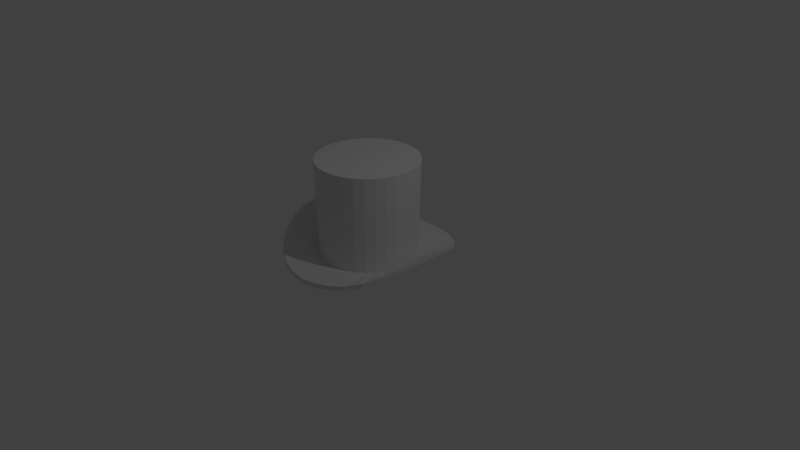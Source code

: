 # Source: tophat.blend  (saved by Blender 2.79.0; exported with 4.5.12 LTS)
import bpy
from mathutils import Matrix  # noqa: F401  (used for matrix-valued properties, if any)

bpy.ops.wm.read_factory_settings(use_empty=True)
scene = bpy.context.scene
scene.name = 'Scene'

# ---- collections
col_collection_1 = bpy.data.collections.new('Collection 1'); scene.collection.children.link(col_collection_1)

# ---- world
world_world = bpy.data.worlds.new('World'); scene.world = world_world
world_world.color = (0.05088, 0.05088, 0.05088)
world_world.use_sun_shadow = False
world_world.sun_shadow_jitter_overblur = 0.0
world_world.cycles.sampling_method = 'MANUAL'

# ---- cameras
cam_camera = bpy.data.cameras.new('Camera')
cam_camera.clip_end = 100.0
cam_camera.lens = 35.0
cam_camera.sensor_width = 32.0
cam_camera.sensor_height = 18.0
cam_camera.ortho_scale = 7.314
cam_camera.dof.focus_distance = 0.0
cam_camera.dof.aperture_fstop = 128.0

# ---- lights
light_lamp = bpy.data.lights.new('Lamp', 'POINT')
light_lamp.transmission_factor = 0.0
light_lamp.cutoff_distance = 30.0
light_lamp.energy = 100.0
light_lamp.shadow_buffer_clip_start = 1.001
light_lamp.shadow_soft_size = 0.1
light_lamp.shadow_maximum_resolution = 0.006
light_lamp.use_absolute_resolution = True

# ---- meshes
me_cylinder = bpy.data.meshes.new('Cylinder')
me_cylinder.from_pydata([(0.0, 0.6308, 0.06923), (-3.952e-09, 0.664, 1.331), (0.1231, 0.6186, 0.06923), (0.1295, 0.6513, 1.331), (0.2414, 0.5828, 0.06923), (0.2541, 0.6135, 1.331), (0.3504, 0.5245, 0.06923), (0.3689, 0.5521, 1.331), (0.446, 0.446, 0.06923), (0.4696, 0.4696, 1.331), (0.5245, 0.3504, 0.06923), (0.5521, 0.3689, 1.331), (0.5828, 0.2414, 0.06923), (0.6135, 0.2541, 1.331), (0.6186, 0.1231, 0.06923), (0.6513, 0.1295, 1.331), (0.6308, 4.762e-08, 0.06923), (0.664, 4.065e-08, 1.331), (0.6186, -0.1231, 0.06923), (0.6513, -0.1295, 1.331), (0.5828, -0.2414, 0.06923), (0.6135, -0.2541, 1.331), (0.5245, -0.3504, 0.06923), (0.5521, -0.3689, 1.331), (0.446, -0.446, 0.06923), (0.4696, -0.4696, 1.331), (0.3504, -0.5245, 0.06923), (0.3689, -0.5521, 1.331), (0.2414, -0.5828, 0.06923), (0.2541, -0.6135, 1.331), (0.1231, -0.6186, 0.06923), (0.1295, -0.6513, 1.331), (-2.055e-07, -0.6308, 0.06923), (-2.203e-07, -0.664, 1.331), (-0.1231, -0.6186, 0.06923), (-0.1295, -0.6513, 1.331), (-0.2414, -0.5828, 0.06923), (-0.2541, -0.6135, 1.331), (-0.3504, -0.5245, 0.06923), (-0.3689, -0.5521, 1.331), (-0.446, -0.446, 0.06923), (-0.4696, -0.4696, 1.331), (-0.5245, -0.3504, 0.06923), (-0.5521, -0.3689, 1.331), (-0.5828, -0.2414, 0.06923), (-0.6135, -0.2541, 1.331), (-0.6186, -0.1231, 0.06923), (-0.6513, -0.1295, 1.331), (-0.6308, 6.091e-07, 0.06923), (-0.664, 6.317e-07, 1.331), (-0.6186, 0.1231, 0.06923), (-0.6513, 0.1295, 1.331), (-0.5828, 0.2414, 0.06923), (-0.6135, 0.2541, 1.331), (-0.5245, 0.3504, 0.06923), (-0.5521, 0.3689, 1.331), (-0.446, 0.446, 0.06923), (-0.4696, 0.4696, 1.331), (-0.3504, 0.5245, 0.06923), (-0.3689, 0.5521, 1.331), (-0.2414, 0.5828, 0.06923), (-0.2541, 0.6135, 1.331), (-0.1231, 0.6186, 0.06923), (-0.1295, 0.6513, 1.331), (-6.45e-08, 1.091, 0.06923), (0.2128, 1.07, 0.08132), (0.4175, 1.008, 0.1055), (0.6061, 0.9071, 0.1333), (0.7714, 0.7714, 0.1915), (0.9071, 0.6061, 0.2639), (1.008, 0.4175, 0.3363), (1.07, 0.2128, 0.3897), (1.091, -5.735e-08, 0.4205), (1.07, -0.2128, 0.3897), (1.008, -0.4175, 0.3363), (0.9071, -0.6061, 0.2639), (0.7714, -0.7714, 0.1915), (0.6061, -0.9071, 0.1333), (0.4175, -1.008, 0.1055), (0.2128, -1.07, 0.08132), (-4.2e-07, -1.091, 0.06923), (-0.2128, -1.07, 0.08132), (-0.4175, -1.008, 0.1055), (-0.6061, -0.9071, 0.1333), (-0.7714, -0.7714, 0.1915), (-0.9071, -0.6061, 0.2639), (-1.008, -0.4175, 0.3363), (-1.07, -0.2128, 0.3897), (-1.091, -5.735e-08, 0.4205), (-1.07, 0.2128, 0.3897), (-1.008, 0.4175, 0.3363), (-0.9071, 0.6061, 0.2639), (-0.7714, 0.7714, 0.1915), (-0.6061, 0.9071, 0.1333), (-0.4175, 1.008, 0.1055), (-0.2128, 1.07, 0.08132), (-6.142e-08, 1.091, 0.008896), (0.2128, 1.07, 0.02099), (0.4175, 1.008, 0.04516), (0.6061, 0.9071, 0.07299), (0.7714, 0.7714, 0.1311), (0.9071, 0.6061, 0.2035), (1.008, 0.4175, 0.2759), (1.07, 0.2128, 0.3293), (1.091, -5.735e-08, 0.3602), (1.07, -0.2128, 0.3293), (1.008, -0.4175, 0.2759), (0.9071, -0.6061, 0.2035), (0.7714, -0.7714, 0.1311), (0.6061, -0.9071, 0.07299), (0.4175, -1.008, 0.04516), (0.2128, -1.07, 0.02099), (-4.169e-07, -1.091, 0.008896), (-0.2128, -1.07, 0.02099), (-0.4175, -1.008, 0.04516), (-0.6061, -0.9071, 0.07299), (-0.7714, -0.7714, 0.1311), (-0.9071, -0.6061, 0.2035), (-1.008, -0.4175, 0.2759), (-1.07, -0.2128, 0.3293), (-1.091, -5.735e-08, 0.3602), (-1.07, 0.2128, 0.3293), (-1.008, 0.4175, 0.2759), (-0.9071, 0.6061, 0.2035), (-0.7714, 0.7714, 0.1311), (-0.6061, 0.9071, 0.07299), (-0.4175, 1.008, 0.04516), (-0.2128, 1.07, 0.02099), (-9.516e-18, 0.6308, 0.02638), (0.1231, 0.6186, 0.02638), (0.2414, 0.5828, 0.02638), (0.3504, 0.5245, 0.02638), (0.446, 0.446, 0.02638), (0.5245, 0.3504, 0.02638), (0.5828, 0.2414, 0.02638), (0.6186, 0.1231, 0.02638), (0.6308, 4.762e-08, 0.02638), (0.6186, -0.1231, 0.02638), (0.5828, -0.2414, 0.02638), (0.5245, -0.3504, 0.02638), (0.446, -0.446, 0.02638), (0.3504, -0.5245, 0.02638), (0.2414, -0.5828, 0.02638), (0.1231, -0.6186, 0.02638), (-2.055e-07, -0.6308, 0.02638), (-0.1231, -0.6186, 0.02638), (-0.2414, -0.5828, 0.02638), (-0.3504, -0.5245, 0.02638), (-0.446, -0.446, 0.02638), (-0.5245, -0.3504, 0.02638), (-0.5828, -0.2414, 0.02638), (-0.6186, -0.1231, 0.02638), (-0.6308, 6.091e-07, 0.02638), (-0.6186, 0.1231, 0.02638), (-0.5828, 0.2414, 0.02638), (-0.5245, 0.3504, 0.02638), (-0.446, 0.446, 0.02638), (-0.3504, 0.5245, 0.02638), (-0.2414, 0.5828, 0.02638), (-0.1231, 0.6186, 0.02638)], [], [(0, 1, 3, 2), (2, 3, 5, 4), (4, 5, 7, 6), (6, 7, 9, 8), (8, 9, 11, 10), (10, 11, 13, 12), (12, 13, 15, 14), (14, 15, 17, 16), (16, 17, 19, 18), (18, 19, 21, 20), (20, 21, 23, 22), (22, 23, 25, 24), (24, 25, 27, 26), (26, 27, 29, 28), (28, 29, 31, 30), (30, 31, 33, 32), (32, 33, 35, 34), (34, 35, 37, 36), (36, 37, 39, 38), (38, 39, 41, 40), (40, 41, 43, 42), (42, 43, 45, 44), (44, 45, 47, 46), (46, 47, 49, 48), (48, 49, 51, 50), (50, 51, 53, 52), (52, 53, 55, 54), (54, 55, 57, 56), (56, 57, 59, 58), (58, 59, 61, 60), (3, 1, 63, 61, 59, 57, 55, 53, 51, 49, 47, 45, 43, 41, 39, 37, 35, 33, 31, 29, 27, 25, 23, 21, 19, 17, 15, 13, 11, 9, 7, 5), (60, 61, 63, 62), (62, 63, 1, 0), (14, 16, 72, 71), (84, 85, 117, 116), (32, 34, 81, 80), (50, 52, 90, 89), (6, 8, 68, 67), (24, 26, 77, 76), (42, 44, 86, 85), (60, 62, 95, 94), (16, 18, 73, 72), (34, 36, 82, 81), (52, 54, 91, 90), (8, 10, 69, 68), (26, 28, 78, 77), (44, 46, 87, 86), (0, 2, 65, 64), (62, 0, 64, 95), (18, 20, 74, 73), (36, 38, 83, 82), (54, 56, 92, 91), (10, 12, 70, 69), (28, 30, 79, 78), (46, 48, 88, 87), (2, 4, 66, 65), (20, 22, 75, 74), (38, 40, 84, 83), (56, 58, 93, 92), (12, 14, 71, 70), (30, 32, 80, 79), (48, 50, 89, 88), (4, 6, 67, 66), (22, 24, 76, 75), (40, 42, 85, 84), (58, 60, 94, 93), (71, 72, 104, 103), (85, 86, 118, 117), (72, 73, 105, 104), (86, 87, 119, 118), (73, 74, 106, 105), (87, 88, 120, 119), (74, 75, 107, 106), (88, 89, 121, 120), (75, 76, 108, 107), (89, 90, 122, 121), (76, 77, 109, 108), (90, 91, 123, 122), (77, 78, 110, 109), (64, 65, 97, 96), (91, 92, 124, 123), (78, 79, 111, 110), (65, 66, 98, 97), (92, 93, 125, 124), (79, 80, 112, 111), (66, 67, 99, 98), (93, 94, 126, 125), (80, 81, 113, 112), (67, 68, 100, 99), (94, 95, 127, 126), (81, 82, 114, 113), (68, 69, 101, 100), (95, 64, 96, 127), (82, 83, 115, 114), (69, 70, 102, 101), (83, 84, 116, 115), (70, 71, 103, 102), (128, 129, 130, 131, 132, 133, 134, 135, 136, 137, 138, 139, 140, 141, 142, 143, 144, 145, 146, 147, 148, 149, 150, 151, 152, 153, 154, 155, 156, 157, 158, 159), (103, 104, 136, 135), (136, 104, 105, 137), (137, 105, 106, 138), (138, 106, 107, 139), (139, 107, 108, 140), (140, 108, 109, 141), (141, 109, 110, 142), (142, 110, 111, 143), (143, 111, 112, 144), (144, 112, 113, 145), (145, 113, 114, 146), (146, 114, 115, 147), (147, 115, 116, 148), (148, 116, 117, 149), (149, 117, 118, 150), (150, 118, 119, 151), (151, 119, 120, 152), (152, 120, 121, 153), (153, 121, 122, 154), (154, 122, 123, 155), (155, 123, 124, 156), (156, 124, 125, 157), (157, 125, 126, 158), (158, 126, 127, 159), (159, 127, 96, 128), (128, 96, 97, 129), (129, 97, 98, 130), (130, 98, 99, 131), (131, 99, 100, 132), (132, 100, 101, 133), (133, 101, 102, 134), (134, 102, 103, 135)])
me_cylinder.use_remesh_preserve_volume = False
me_cylinder.use_remesh_preserve_attributes = False
me_cylinder.use_mirror_x = True
me_cylinder.update()

# ---- objects
ob_cylinder = bpy.data.objects.new('Cylinder', me_cylinder)
ob_lamp = bpy.data.objects.new('Lamp', light_lamp)
ob_camera = bpy.data.objects.new('Camera', cam_camera)

# ---- transforms, parenting, visibility, modifiers, constraints
ob_cylinder.location = (0.0, 0.0, 0.0)
ob_cylinder.lineart.crease_threshold = 0.0
ob_cylinder.use_mesh_mirror_x = True
ob_lamp.location = (4.076, 1.005, 5.904)
ob_lamp.rotation_euler = (0.6503, 0.05522, 1.866)
ob_lamp.lock_rotations_4d = False
ob_lamp.empty_display_type = 'ARROWS'
ob_lamp.color = (0.0, 0.0, 0.0, 0.0)
ob_lamp.lineart.crease_threshold = 0.0
ob_camera.location = (7.481, -6.508, 5.344)
ob_camera.rotation_euler = (1.109, 0.0, 0.8149)
ob_camera.lock_rotations_4d = False
ob_camera.empty_display_type = 'ARROWS'
ob_camera.color = (0.0, 0.0, 0.0, 0.0)
ob_camera.display_type = 'WIRE'
ob_camera.lineart.crease_threshold = 0.0

# ---- collection membership
col_collection_1.objects.link(ob_cylinder)
col_collection_1.objects.link(ob_lamp)
col_collection_1.objects.link(ob_camera)

# ---- scene / render settings (as saved in the file)
scene.camera = ob_camera
scene.frame_start = 1; scene.frame_end = 250; scene.frame_set(1)
scene.render.engine = 'BLENDER_EEVEE_NEXT'
scene.render.resolution_percentage = 50
scene.render.dither_intensity = 0.0
scene.cycles.use_denoising = False
scene.cycles.samples = 128
scene.cycles.sampling_pattern = 'TABULATED_SOBOL'
scene.cycles.use_adaptive_sampling = False
scene.cycles.use_light_tree = False
scene.cycles.blur_glossy = 0.0
scene.cycles.sample_clamp_indirect = 0.0
scene.view_settings.view_transform = 'Standard'
bpy.context.view_layer.update()
